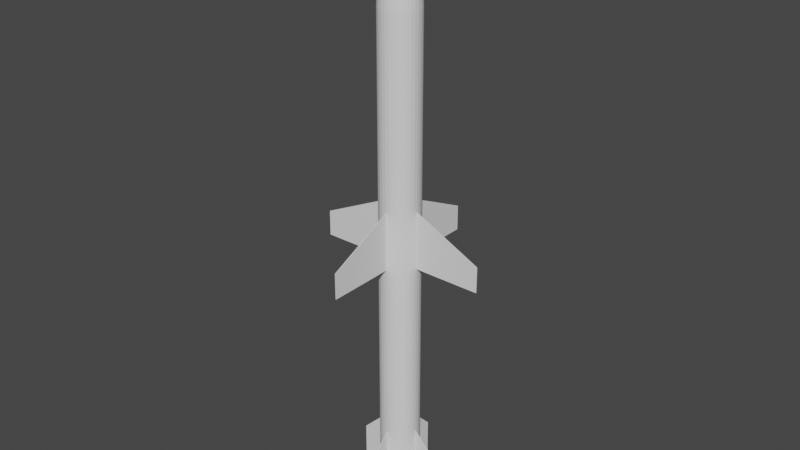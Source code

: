 # Source: AGM-45.blend  (saved by Blender 2.80.75; exported with 4.5.12 LTS)
import bpy
from mathutils import Matrix  # noqa: F401  (used for matrix-valued properties, if any)

bpy.ops.wm.read_factory_settings(use_empty=True)
scene = bpy.context.scene
scene.name = 'Scene'

# ---- collections
col_collection = bpy.data.collections.new('Collection'); scene.collection.children.link(col_collection)

# ---- world
world_world = bpy.data.worlds.new('World'); scene.world = world_world
world_world.use_nodes = True; world_world.node_tree.nodes.clear()
_N = world_world.node_tree.nodes; _L = world_world.node_tree.links
n0 = _N.new('ShaderNodeOutputWorld'); n0.name = 'World Output'; n0.location = (300, 300)
n1 = _N.new('ShaderNodeBackground'); n1.name = 'Background'; n1.location = (10, 300)
n1.inputs[0].default_value = (0.05088, 0.05088, 0.05088, 1.0)
_L.new(n1.outputs[0], n0.inputs[0])
n0.is_active_output = True
world_world.color = (0.05088, 0.05088, 0.05088)
world_world.use_sun_shadow = False
world_world.sun_shadow_jitter_overblur = 0.0

# ---- meshes
me_cylinder = bpy.data.meshes.new('Cylinder')
me_cylinder.from_pydata([(-2.174e-15, 1.0, -10.79), (-2.495e-08, 0.9347, 13.76), (0.1951, 0.9808, -10.79), (0.1823, 0.9167, 13.76), (0.3827, 0.9239, -10.79), (0.3577, 0.8635, 13.76), (0.5556, 0.8315, -10.79), (0.5193, 0.7771, 13.76), (0.7071, 0.7071, -10.79), (0.6609, 0.6609, 13.76), (0.8315, 0.5556, -10.79), (0.7771, 0.5193, 13.76), (0.9239, 0.3827, -10.79), (0.8635, 0.3577, 13.76), (0.9808, 0.1951, -10.79), (0.9167, 0.1823, 13.76), (1.0, -6.638e-07, -10.79), (0.9347, 1.029e-06, 13.76), (0.9808, -0.1951, -10.79), (0.9167, -0.1823, 13.76), (0.9239, -0.3827, -10.79), (0.8635, -0.3577, 13.76), (0.8315, -0.5556, -10.79), (0.7771, -0.5193, 13.76), (0.7071, -0.7071, -10.79), (0.6609, -0.6609, 13.76), (0.5556, -0.8315, -10.79), (0.5193, -0.7771, 13.76), (0.3827, -0.9239, -10.79), (0.3577, -0.8635, 13.76), (0.1951, -0.9808, -10.79), (0.1823, -0.9167, 13.76), (-3.258e-07, -1.0, -10.79), (-3.058e-07, -0.9347, 13.76), (-0.1951, -0.9808, -10.79), (-0.1823, -0.9167, 13.76), (-0.3827, -0.9239, -10.79), (-0.3577, -0.8635, 13.76), (-0.5556, -0.8315, -10.79), (-0.5193, -0.7771, 13.76), (-0.7071, -0.7071, -10.79), (-0.6609, -0.6609, 13.76), (-0.8315, -0.5556, -10.79), (-0.7771, -0.5193, 13.76), (-0.9239, -0.3827, -10.79), (-0.8635, -0.3577, 13.76), (-0.9808, -0.1951, -10.79), (-0.9167, -0.1823, 13.76), (-1.0, 2.263e-07, -10.79), (-0.9347, 1.869e-06, 13.76), (-0.9808, 0.1951, -10.79), (-0.9167, 0.1823, 13.76), (-0.9239, 0.3827, -10.79), (-0.8635, 0.3577, 13.76), (-0.8315, 0.5556, -10.79), (-0.7771, 0.5193, 13.76), (-0.7071, 0.7071, -10.79), (-0.6609, 0.6609, 13.76), (-0.5556, 0.8315, -10.79), (-0.5193, 0.7771, 13.76), (-0.3827, 0.9239, -10.79), (-0.3577, 0.8635, 13.76), (-0.1951, 0.9808, -10.79), (-0.1823, 0.9167, 13.76), (8.239e-09, 0.9297, -12.02), (0.1814, 0.9118, -12.02), (0.3558, 0.8589, -12.02), (0.5165, 0.773, -12.02), (0.6574, 0.6574, -12.02), (0.773, 0.5165, -12.02), (0.8589, 0.3558, -12.02), (0.9118, 0.1814, -12.02), (0.9297, -6.453e-07, -12.02), (0.9118, -0.1814, -12.02), (0.8589, -0.3558, -12.02), (0.773, -0.5165, -12.02), (0.6574, -0.6574, -12.02), (0.5165, -0.773, -12.02), (0.3558, -0.8589, -12.02), (0.1814, -0.9118, -12.02), (-2.947e-07, -0.9297, -12.02), (-0.1814, -0.9118, -12.02), (-0.3558, -0.8589, -12.02), (-0.5165, -0.773, -12.02), (-0.6574, -0.6574, -12.02), (-0.773, -0.5165, -12.02), (-0.8589, -0.3558, -12.02), (-0.9118, -0.1814, -12.02), (-0.9297, 1.822e-07, -12.02), (-0.9118, 0.1814, -12.02), (-0.8589, 0.3558, -12.02), (-0.773, 0.5165, -12.02), (-0.6574, 0.6574, -12.02), (-0.5165, 0.773, -12.02), (-0.3558, 0.8589, -12.02), (-0.1814, 0.9118, -12.02), (7.32e-07, 0.7834, -12.96), (0.1528, 0.7684, -12.96), (0.2998, 0.7238, -12.96), (0.4353, 0.6514, -12.96), (0.554, 0.554, -12.96), (0.6514, 0.4353, -12.96), (0.7238, 0.2998, -12.96), (0.7684, 0.1528, -12.96), (0.7834, -6.128e-07, -12.96), (0.7684, -0.1528, -12.96), (0.7238, -0.2998, -12.96), (0.6514, -0.4353, -12.96), (0.554, -0.554, -12.96), (0.4353, -0.6514, -12.96), (0.2998, -0.7238, -12.96), (0.1528, -0.7684, -12.96), (4.767e-07, -0.7834, -12.96), (-0.1528, -0.7684, -12.96), (-0.2998, -0.7238, -12.96), (-0.4353, -0.6514, -12.96), (-0.554, -0.554, -12.96), (-0.6514, -0.4353, -12.96), (-0.7238, -0.2998, -12.96), (-0.7684, -0.1528, -12.96), (-0.7834, 8.45e-08, -12.96), (-0.7684, 0.1528, -12.96), (-0.7238, 0.2998, -12.96), (-0.6514, 0.4353, -12.96), (-0.554, 0.554, -12.96), (-0.4353, 0.6514, -12.96), (-0.2998, 0.7238, -12.96), (-0.1528, 0.7684, -12.96), (-6.558e-07, 0.5925, -13.7), (0.1156, 0.5811, -13.7), (0.2267, 0.5474, -13.7), (0.3292, 0.4927, -13.7), (0.419, 0.419, -13.7), (0.4927, 0.3292, -13.7), (0.5474, 0.2267, -13.7), (0.5811, 0.1156, -13.7), (0.5925, -5.666e-07, -13.7), (0.5811, -0.1156, -13.7), (0.5474, -0.2267, -13.7), (0.4927, -0.3292, -13.7), (0.419, -0.419, -13.7), (0.3292, -0.4927, -13.7), (0.2267, -0.5474, -13.7), (0.1156, -0.5811, -13.7), (-8.488e-07, -0.5925, -13.7), (-0.1156, -0.5811, -13.7), (-0.2267, -0.5474, -13.7), (-0.3292, -0.4927, -13.7), (-0.419, -0.419, -13.7), (-0.4927, -0.3292, -13.7), (-0.5474, -0.2267, -13.7), (-0.5811, -0.1156, -13.7), (-0.5925, -3.918e-08, -13.7), (-0.5811, 0.1156, -13.7), (-0.5474, 0.2267, -13.7), (-0.4927, 0.3292, -13.7), (-0.419, 0.419, -13.7), (-0.3292, 0.4927, -13.7), (-0.2267, 0.5474, -13.7), (-0.1156, 0.5811, -13.7), (6.427e-08, 0.3876, -14.22), (0.07562, 0.3802, -14.22), (0.1483, 0.3581, -14.22), (0.2154, 0.3223, -14.22), (0.2741, 0.2741, -14.22), (0.3223, 0.2154, -14.22), (0.3581, 0.1483, -14.22), (0.3802, 0.07562, -14.22), (0.3876, -5.268e-07, -14.22), (0.3802, -0.07563, -14.22), (0.3581, -0.1483, -14.22), (0.3223, -0.2154, -14.22), (0.2741, -0.2741, -14.22), (0.2154, -0.3223, -14.22), (0.1483, -0.3581, -14.22), (0.07562, -0.3802, -14.22), (-6.204e-08, -0.3876, -14.22), (-0.07562, -0.3802, -14.22), (-0.1483, -0.3581, -14.22), (-0.2154, -0.3223, -14.22), (-0.2741, -0.2741, -14.22), (-0.3223, -0.2154, -14.22), (-0.3581, -0.1483, -14.22), (-0.3802, -0.07563, -14.22), (-0.3876, -1.818e-07, -14.22), (-0.3802, 0.07562, -14.22), (-0.3581, 0.1483, -14.22), (-0.3223, 0.2154, -14.22), (-0.2741, 0.2741, -14.22), (-0.2154, 0.3223, -14.22), (-0.1483, 0.3581, -14.22), (-0.07562, 0.3802, -14.22), (1.08e-07, -4.297e-07, -14.91), (0.1951, 0.9808, 13.76), (2.833e-15, 1.0, 13.76), (0.3827, 0.9239, 13.76), (0.5556, 0.8315, 13.76), (0.7071, 0.7071, 13.76), (0.8315, 0.5556, 13.76), (0.9239, 0.3827, 13.76), (0.9808, 0.1951, 13.76), (1.0, 1.039e-06, 13.76), (0.9808, -0.1951, 13.76), (0.9239, -0.3827, 13.76), (0.8315, -0.5556, 13.76), (0.7071, -0.7071, 13.76), (0.5556, -0.8315, 13.76), (0.3827, -0.9239, 13.76), (0.1951, -0.9808, 13.76), (-3.258e-07, -1.0, 13.76), (-0.1951, -0.9808, 13.76), (-0.3827, -0.9239, 13.76), (-0.5556, -0.8315, 13.76), (-0.7071, -0.7071, 13.76), (-0.8315, -0.5556, 13.76), (-0.9239, -0.3827, 13.76), (-0.9808, -0.1951, 13.76), (-1.0, 1.929e-06, 13.76), (-0.9808, 0.1951, 13.76), (-0.9239, 0.3827, 13.76), (-0.8315, 0.5556, 13.76), (-0.7071, 0.7071, 13.76), (-0.5556, 0.8315, 13.76), (-0.3827, 0.9239, 13.76), (-0.1951, 0.9808, 13.76), (0.02752, 0.1383, 11.81), (-4.365e-07, 0.1411, 11.81), (0.05398, 0.1303, 11.81), (0.07836, 0.1173, 11.81), (0.09974, 0.09974, 11.81), (0.1173, 0.07836, 11.81), (0.1303, 0.05398, 11.81), (0.1383, 0.02752, 11.81), (0.1411, 9.291e-07, 11.81), (0.1383, -0.02752, 11.81), (0.1303, -0.05398, 11.81), (0.1173, -0.07836, 11.81), (0.09974, -0.09974, 11.81), (0.07836, -0.1173, 11.81), (0.05398, -0.1303, 11.81), (0.02752, -0.1383, 11.81), (-1.35e-07, -0.141, 11.81), (-0.02752, -0.1383, 11.81), (-0.05398, -0.1303, 11.81), (-0.07836, -0.1173, 11.81), (-0.09974, -0.09974, 11.81), (-0.1173, -0.07836, 11.81), (-0.1303, -0.05398, 11.81), (-0.1383, -0.02752, 11.81), (-0.1411, 1.119e-06, 11.81), (-0.1383, 0.02752, 11.81), (-0.1303, 0.05398, 11.81), (-0.1173, 0.07836, 11.81), (-0.09974, 0.09974, 11.81), (-0.07836, 0.1173, 11.81), (-0.05398, 0.1303, 11.81), (-0.02752, 0.1383, 11.81), (0.1823, 0.9167, 11.81), (-1.127e-07, 0.9347, 11.81), (0.3577, 0.8635, 11.81), (0.5193, 0.7771, 11.81), (0.6609, 0.6609, 11.81), (0.7771, 0.5193, 11.81), (0.8635, 0.3577, 11.81), (0.9167, 0.1823, 11.81), (0.9347, 1.057e-06, 11.81), (0.9167, -0.1823, 11.81), (0.8635, -0.3577, 11.81), (0.7771, -0.5193, 11.81), (0.6609, -0.6609, 11.81), (0.5193, -0.7771, 11.81), (0.3577, -0.8635, 11.81), (0.1823, -0.9167, 11.81), (-3.935e-07, -0.9347, 11.81), (-0.1823, -0.9167, 11.81), (-0.3577, -0.8635, 11.81), (-0.5193, -0.7771, 11.81), (-0.6609, -0.6609, 11.81), (-0.7771, -0.5193, 11.81), (-0.8635, -0.3577, 11.81), (-0.9167, -0.1823, 11.81), (-0.9347, 1.898e-06, 11.81), (-0.9167, 0.1823, 11.81), (-0.8635, 0.3577, 11.81), (-0.7771, 0.5193, 11.81), (-0.6609, 0.6609, 11.81), (-0.5193, 0.7771, 11.81), (-0.3577, 0.8635, 11.81), (-0.1823, 0.9167, 11.81), (0.1684, 0.8464, 13.75), (2.664e-07, 0.863, 13.75), (0.3303, 0.7973, 13.75), (0.4795, 0.7176, 13.75), (0.6103, 0.6102, 13.75), (0.7176, 0.4795, 13.75), (0.7973, 0.3303, 13.75), (0.8464, 0.1684, 13.75), (0.863, 5.079e-07, 13.75), (0.8464, -0.1684, 13.75), (0.7973, -0.3303, 13.75), (0.7176, -0.4795, 13.75), (0.6103, -0.6102, 13.75), (0.4795, -0.7176, 13.75), (0.3303, -0.7973, 13.75), (0.1684, -0.8464, 13.75), (2.3e-06, -0.863, 13.75), (-0.1684, -0.8464, 13.75), (-0.3303, -0.7973, 13.75), (-0.4795, -0.7176, 13.75), (-0.6102, -0.6102, 13.75), (-0.7176, -0.4795, 13.75), (-0.7973, -0.3303, 13.75), (-0.8464, -0.1684, 13.75), (-0.863, 1.665e-06, 13.75), (-0.8464, 0.1684, 13.75), (-0.7973, 0.3303, 13.75), (-0.7176, 0.4795, 13.75), (-0.6102, 0.6102, 13.75), (-0.4795, 0.7176, 13.75), (-0.3303, 0.7973, 13.75), (-0.1684, 0.8464, 13.75), (0.1789, 0.8992, 13.75), (2.658e-07, 0.9168, 13.75), (0.3509, 0.847, 13.75), (0.5094, 0.7623, 13.75), (0.6483, 0.6483, 13.75), (0.7623, 0.5094, 13.75), (0.847, 0.3509, 13.75), (0.8992, 0.1789, 13.75), (0.9168, 5.482e-07, 13.75), (0.8992, -0.1789, 13.75), (0.847, -0.3509, 13.75), (0.7623, -0.5094, 13.75), (0.6483, -0.6483, 13.75), (0.5094, -0.7623, 13.75), (0.3509, -0.847, 13.75), (0.1789, -0.8992, 13.75), (2.225e-06, -0.9168, 13.75), (-0.1789, -0.8992, 13.75), (-0.3509, -0.847, 13.75), (-0.5094, -0.7623, 13.75), (-0.6483, -0.6483, 13.75), (-0.7623, -0.5094, 13.75), (-0.847, -0.3509, 13.75), (-0.8992, -0.1789, 13.75), (-0.9168, 1.784e-06, 13.75), (-0.8992, 0.1789, 13.75), (-0.847, 0.3509, 13.75), (-0.7623, 0.5094, 13.75), (-0.6483, 0.6483, 13.75), (-0.5094, 0.7623, 13.75), (-0.3509, 0.847, 13.75), (-0.1789, 0.8992, 13.75), (0.02919, 0.1467, 11.94), (1.947e-06, 0.1496, 11.94), (0.05725, 0.1382, 11.94), (0.08311, 0.1244, 11.94), (0.1058, 0.1058, 11.94), (0.1244, 0.08311, 11.94), (0.1382, 0.05725, 11.94), (0.1467, 0.02918, 11.94), (0.1496, 7.846e-07, 11.94), (0.1467, -0.02918, 11.94), (0.1382, -0.05724, 11.94), (0.1244, -0.08311, 11.94), (0.1058, -0.1058, 11.94), (0.08311, -0.1244, 11.94), (0.05725, -0.1382, 11.94), (0.02919, -0.1467, 11.94), (2.3e-06, -0.1496, 11.94), (-0.02918, -0.1467, 11.94), (-0.05724, -0.1382, 11.94), (-0.08311, -0.1244, 11.94), (-0.1058, -0.1058, 11.94), (-0.1244, -0.08311, 11.94), (-0.1382, -0.05724, 11.94), (-0.1467, -0.02918, 11.94), (-0.1496, 9.853e-07, 11.94), (-0.1467, 0.02918, 11.94), (-0.1382, 0.05725, 11.94), (-0.1244, 0.08311, 11.94), (-0.1058, 0.1058, 11.94), (-0.08311, 0.1244, 11.94), (-0.05724, 0.1382, 11.94), (-0.02918, 0.1467, 11.94)], [], [(0, 194, 193, 2), (2, 193, 195, 4), (4, 195, 196, 6), (6, 196, 197, 8), (8, 197, 198, 10), (10, 198, 199, 12), (12, 199, 200, 14), (14, 200, 201, 16), (16, 201, 202, 18), (18, 202, 203, 20), (20, 203, 204, 22), (22, 204, 205, 24), (24, 205, 206, 26), (26, 206, 207, 28), (28, 207, 208, 30), (30, 208, 209, 32), (32, 209, 210, 34), (34, 210, 211, 36), (36, 211, 212, 38), (38, 212, 213, 40), (40, 213, 214, 42), (42, 214, 215, 44), (44, 215, 216, 46), (46, 216, 217, 48), (48, 217, 218, 50), (50, 218, 219, 52), (52, 219, 220, 54), (54, 220, 221, 56), (56, 221, 222, 58), (58, 222, 223, 60), (57, 55, 284, 285), (60, 223, 224, 62), (62, 224, 194, 0), (12, 14, 71, 70), (80, 81, 113, 112), (30, 32, 80, 79), (48, 50, 89, 88), (4, 6, 67, 66), (22, 24, 76, 75), (40, 42, 85, 84), (58, 60, 94, 93), (14, 16, 72, 71), (32, 34, 81, 80), (50, 52, 90, 89), (6, 8, 68, 67), (24, 26, 77, 76), (42, 44, 86, 85), (60, 62, 95, 94), (16, 18, 73, 72), (34, 36, 82, 81), (52, 54, 91, 90), (8, 10, 69, 68), (26, 28, 78, 77), (44, 46, 87, 86), (0, 2, 65, 64), (62, 0, 64, 95), (18, 20, 74, 73), (36, 38, 83, 82), (54, 56, 92, 91), (10, 12, 70, 69), (28, 30, 79, 78), (46, 48, 88, 87), (2, 4, 66, 65), (20, 22, 75, 74), (38, 40, 84, 83), (56, 58, 93, 92), (115, 116, 148, 147), (67, 68, 100, 99), (94, 95, 127, 126), (81, 82, 114, 113), (68, 69, 101, 100), (95, 64, 96, 127), (82, 83, 115, 114), (69, 70, 102, 101), (83, 84, 116, 115), (70, 71, 103, 102), (84, 85, 117, 116), (71, 72, 104, 103), (85, 86, 118, 117), (72, 73, 105, 104), (86, 87, 119, 118), (73, 74, 106, 105), (87, 88, 120, 119), (74, 75, 107, 106), (88, 89, 121, 120), (75, 76, 108, 107), (89, 90, 122, 121), (76, 77, 109, 108), (90, 91, 123, 122), (77, 78, 110, 109), (64, 65, 97, 96), (91, 92, 124, 123), (78, 79, 111, 110), (65, 66, 98, 97), (92, 93, 125, 124), (79, 80, 112, 111), (66, 67, 99, 98), (93, 94, 126, 125), (150, 151, 183, 182), (102, 103, 135, 134), (116, 117, 149, 148), (103, 104, 136, 135), (117, 118, 150, 149), (104, 105, 137, 136), (118, 119, 151, 150), (105, 106, 138, 137), (119, 120, 152, 151), (106, 107, 139, 138), (120, 121, 153, 152), (107, 108, 140, 139), (121, 122, 154, 153), (108, 109, 141, 140), (122, 123, 155, 154), (109, 110, 142, 141), (96, 97, 129, 128), (123, 124, 156, 155), (110, 111, 143, 142), (97, 98, 130, 129), (124, 125, 157, 156), (111, 112, 144, 143), (98, 99, 131, 130), (125, 126, 158, 157), (112, 113, 145, 144), (99, 100, 132, 131), (126, 127, 159, 158), (113, 114, 146, 145), (100, 101, 133, 132), (127, 96, 128, 159), (114, 115, 147, 146), (101, 102, 134, 133), (185, 186, 192), (137, 138, 170, 169), (151, 152, 184, 183), (138, 139, 171, 170), (152, 153, 185, 184), (139, 140, 172, 171), (153, 154, 186, 185), (140, 141, 173, 172), (154, 155, 187, 186), (141, 142, 174, 173), (128, 129, 161, 160), (155, 156, 188, 187), (142, 143, 175, 174), (129, 130, 162, 161), (156, 157, 189, 188), (143, 144, 176, 175), (130, 131, 163, 162), (157, 158, 190, 189), (144, 145, 177, 176), (131, 132, 164, 163), (158, 159, 191, 190), (145, 146, 178, 177), (132, 133, 165, 164), (159, 128, 160, 191), (146, 147, 179, 178), (133, 134, 166, 165), (147, 148, 180, 179), (134, 135, 167, 166), (148, 149, 181, 180), (135, 136, 168, 167), (149, 150, 182, 181), (136, 137, 169, 168), (172, 173, 192), (186, 187, 192), (173, 174, 192), (160, 161, 192), (187, 188, 192), (174, 175, 192), (161, 162, 192), (188, 189, 192), (175, 176, 192), (162, 163, 192), (189, 190, 192), (176, 177, 192), (163, 164, 192), (190, 191, 192), (177, 178, 192), (164, 165, 192), (191, 160, 192), (178, 179, 192), (165, 166, 192), (179, 180, 192), (166, 167, 192), (180, 181, 192), (167, 168, 192), (181, 182, 192), (168, 169, 192), (182, 183, 192), (169, 170, 192), (183, 184, 192), (170, 171, 192), (184, 185, 192), (171, 172, 192), (1, 3, 193, 194), (3, 5, 195, 193), (5, 7, 196, 195), (7, 9, 197, 196), (9, 11, 198, 197), (11, 13, 199, 198), (13, 15, 200, 199), (15, 17, 201, 200), (17, 19, 202, 201), (19, 21, 203, 202), (21, 23, 204, 203), (23, 25, 205, 204), (25, 27, 206, 205), (27, 29, 207, 206), (29, 31, 208, 207), (31, 33, 209, 208), (33, 35, 210, 209), (35, 37, 211, 210), (37, 39, 212, 211), (39, 41, 213, 212), (41, 43, 214, 213), (43, 45, 215, 214), (45, 47, 216, 215), (47, 49, 217, 216), (49, 51, 218, 217), (51, 53, 219, 218), (53, 55, 220, 219), (55, 57, 221, 220), (57, 59, 222, 221), (59, 61, 223, 222), (61, 63, 224, 223), (63, 1, 194, 224), (246, 245, 341, 342), (31, 29, 271, 272), (5, 3, 257, 259), (59, 57, 285, 286), (33, 31, 272, 273), (7, 5, 259, 260), (61, 59, 286, 287), (35, 33, 273, 274), (9, 7, 260, 261), (63, 61, 287, 288), (37, 35, 274, 275), (11, 9, 261, 262), (1, 63, 288, 258), (39, 37, 275, 276), (13, 11, 262, 263), (41, 39, 276, 277), (15, 13, 263, 264), (43, 41, 277, 278), (17, 15, 264, 265), (45, 43, 278, 279), (19, 17, 265, 266), (47, 45, 279, 280), (21, 19, 266, 267), (49, 47, 280, 281), (23, 21, 267, 268), (51, 49, 281, 282), (25, 23, 268, 269), (53, 51, 282, 283), (27, 25, 269, 270), (55, 53, 283, 284), (29, 27, 270, 271), (3, 1, 258, 257), (226, 225, 257, 258), (225, 227, 259, 257), (227, 228, 260, 259), (228, 229, 261, 260), (229, 230, 262, 261), (230, 231, 263, 262), (231, 232, 264, 263), (232, 233, 265, 264), (233, 234, 266, 265), (234, 235, 267, 266), (235, 236, 268, 267), (236, 237, 269, 268), (237, 238, 270, 269), (238, 239, 271, 270), (239, 240, 272, 271), (240, 241, 273, 272), (241, 242, 274, 273), (242, 243, 275, 274), (243, 244, 276, 275), (244, 245, 277, 276), (245, 246, 278, 277), (246, 247, 279, 278), (247, 248, 280, 279), (248, 249, 281, 280), (249, 250, 282, 281), (250, 251, 283, 282), (251, 252, 284, 283), (252, 253, 285, 284), (253, 254, 286, 285), (254, 255, 287, 286), (255, 256, 288, 287), (256, 226, 258, 288), (316, 315, 379, 380), (233, 232, 328, 329), (247, 246, 342, 343), (234, 233, 329, 330), (248, 247, 343, 344), (235, 234, 330, 331), (249, 248, 344, 345), (236, 235, 331, 332), (250, 249, 345, 346), (237, 236, 332, 333), (251, 250, 346, 347), (238, 237, 333, 334), (252, 251, 347, 348), (239, 238, 334, 335), (225, 226, 322, 321), (253, 252, 348, 349), (240, 239, 335, 336), (227, 225, 321, 323), (254, 253, 349, 350), (241, 240, 336, 337), (228, 227, 323, 324), (255, 254, 350, 351), (242, 241, 337, 338), (229, 228, 324, 325), (256, 255, 351, 352), (243, 242, 338, 339), (230, 229, 325, 326), (226, 256, 352, 322), (244, 243, 339, 340), (231, 230, 326, 327), (245, 244, 340, 341), (232, 231, 327, 328), (290, 289, 321, 322), (289, 291, 323, 321), (291, 292, 324, 323), (292, 293, 325, 324), (293, 294, 326, 325), (294, 295, 327, 326), (295, 296, 328, 327), (296, 297, 329, 328), (297, 298, 330, 329), (298, 299, 331, 330), (299, 300, 332, 331), (300, 301, 333, 332), (301, 302, 334, 333), (302, 303, 335, 334), (303, 304, 336, 335), (304, 305, 337, 336), (305, 306, 338, 337), (306, 307, 339, 338), (307, 308, 340, 339), (308, 309, 341, 340), (309, 310, 342, 341), (310, 311, 343, 342), (311, 312, 344, 343), (312, 313, 345, 344), (313, 314, 346, 345), (314, 315, 347, 346), (315, 316, 348, 347), (316, 317, 349, 348), (317, 318, 350, 349), (318, 319, 351, 350), (319, 320, 352, 351), (320, 290, 322, 352), (353, 354, 384, 383, 382, 381, 380, 379, 378, 377, 376, 375, 374, 373, 372, 371, 370, 369, 368, 367, 366, 365, 364, 363, 362, 361, 360, 359, 358, 357, 356, 355), (303, 302, 366, 367), (289, 290, 354, 353), (317, 316, 380, 381), (304, 303, 367, 368), (291, 289, 353, 355), (318, 317, 381, 382), (305, 304, 368, 369), (292, 291, 355, 356), (319, 318, 382, 383), (306, 305, 369, 370), (293, 292, 356, 357), (320, 319, 383, 384), (307, 306, 370, 371), (294, 293, 357, 358), (290, 320, 384, 354), (308, 307, 371, 372), (295, 294, 358, 359), (309, 308, 372, 373), (296, 295, 359, 360), (310, 309, 373, 374), (297, 296, 360, 361), (311, 310, 374, 375), (298, 297, 361, 362), (312, 311, 375, 376), (299, 298, 362, 363), (313, 312, 376, 377), (300, 299, 363, 364), (314, 313, 377, 378), (301, 300, 364, 365), (315, 314, 378, 379), (302, 301, 365, 366)])
_uv = me_cylinder.uv_layers.new(name='UVMap')
_uv.uv.foreach_set('vector', [1.0, 0.5, 1.0, 1.0, 0.9688, 1.0, 0.9688, 0.5, 0.9688, 0.5, 0.9688, 1.0, 0.9375, 1.0, 0.9375, 0.5, 0.9375, 0.5, 0.9375, 1.0, 0.9062, 1.0, 0.9062, 0.5, 0.9062, 0.5, 0.9062, 1.0, 0.875, 1.0, 0.875, 0.5, 0.875, 0.5, 0.875, 1.0, 0.8438, 1.0, 0.8438, 0.5, 0.8438, 0.5, 0.8438, 1.0, 0.8125, 1.0, 0.8125, 0.5, 0.8125, 0.5, 0.8125, 1.0, 0.7812, 1.0, 0.7812, 0.5, 0.7812, 0.5, 0.7812, 1.0, 0.75, 1.0, 0.75, 0.5, 0.75, 0.5, 0.75, 1.0, 0.7188, 1.0, 0.7188, 0.5, 0.7188, 0.5, 0.7188, 1.0, 0.6875, 1.0, 0.6875, 0.5, 0.6875, 0.5, 0.6875, 1.0, 0.6562, 1.0, 0.6562, 0.5, 0.6562, 0.5, 0.6562, 1.0, 0.625, 1.0, 0.625, 0.5, 0.625, 0.5, 0.625, 1.0, 0.5938, 1.0, 0.5938, 0.5, 0.5938, 0.5, 0.5938, 1.0, 0.5625, 1.0, 0.5625, 0.5, 0.5625, 0.5, 0.5625, 1.0, 0.5312, 1.0, 0.5312, 0.5, 0.5312, 0.5, 0.5312, 1.0, 0.5, 1.0, 0.5, 0.5, 0.5, 0.5, 0.5, 1.0, 0.4688, 1.0, 0.4688, 0.5, 0.4688, 0.5, 0.4688, 1.0, 0.4375, 1.0, 0.4375, 0.5, 0.4375, 0.5, 0.4375, 1.0, 0.4062, 1.0, 0.4062, 0.5, 0.4062, 0.5, 0.4062, 1.0, 0.375, 1.0, 0.375, 0.5, 0.375, 0.5, 0.375, 1.0, 0.3438, 1.0, 0.3438, 0.5, 0.3438, 0.5, 0.3438, 1.0, 0.3125, 1.0, 0.3125, 0.5, 0.3125, 0.5, 0.3125, 1.0, 0.2812, 1.0, 0.2812, 0.5, 0.2812, 0.5, 0.2812, 1.0, 0.25, 1.0, 0.25, 0.5, 0.25, 0.5, 0.25, 1.0, 0.2188, 1.0, 0.2188, 0.5, 0.2188, 0.5, 0.2188, 1.0, 0.1875, 1.0, 0.1875, 0.5, 0.1875, 0.5, 0.1875, 1.0, 0.1562, 1.0, 0.1562, 0.5, 0.1562, 0.5, 0.1562, 1.0, 0.125, 1.0, 0.125, 0.5, 0.125, 0.5, 0.125, 1.0, 0.09375, 1.0, 0.09375, 0.5, 0.09375, 0.5, 0.09375, 1.0, 0.0625, 1.0, 0.0625, 0.5, 0.09138, 0.4086, 0.06349, 0.3746, 0.06349, 0.3746, 0.09138, 0.4086, 0.0625, 0.5, 0.0625, 1.0, 0.03125, 1.0, 0.03125, 0.5, 0.03125, 0.5, 0.03125, 1.0, 0.0, 1.0, 0.0, 0.5, 0.8125, 0.5, 0.7812, 0.5, 0.7812, 0.5, 0.8125, 0.5, 0.5, 0.5, 0.4688, 0.5, 0.4688, 0.5, 0.5, 0.5, 0.5312, 0.5, 0.5, 0.5, 0.5, 0.5, 0.5312, 0.5, 0.25, 0.5, 0.2188, 0.5, 0.2188, 0.5, 0.25, 0.5, 0.9375, 0.5, 0.9062, 0.5, 0.9062, 0.5, 0.9375, 0.5, 0.6562, 0.5, 0.625, 0.5, 0.625, 0.5, 0.6562, 0.5, 0.375, 0.5, 0.3438, 0.5, 0.3438, 0.5, 0.375, 0.5, 0.09375, 0.5, 0.0625, 0.5, 0.0625, 0.5, 0.09375, 0.5, 0.7812, 0.5, 0.75, 0.5, 0.75, 0.5, 0.7812, 0.5, 0.5, 0.5, 0.4688, 0.5, 0.4688, 0.5, 0.5, 0.5, 0.2188, 0.5, 0.1875, 0.5, 0.1875, 0.5, 0.2188, 0.5, 0.9062, 0.5, 0.875, 0.5, 0.875, 0.5, 0.9062, 0.5, 0.625, 0.5, 0.5938, 0.5, 0.5938, 0.5, 0.625, 0.5, 0.3438, 0.5, 0.3125, 0.5, 0.3125, 0.5, 0.3438, 0.5, 0.0625, 0.5, 0.03125, 0.5, 0.03125, 0.5, 0.0625, 0.5, 0.75, 0.5, 0.7188, 0.5, 0.7188, 0.5, 0.75, 0.5, 0.4688, 0.5, 0.4375, 0.5, 0.4375, 0.5, 0.4688, 0.5, 0.1875, 0.5, 0.1562, 0.5, 0.1562, 0.5, 0.1875, 0.5, 0.875, 0.5, 0.8438, 0.5, 0.8438, 0.5, 0.875, 0.5, 0.5938, 0.5, 0.5625, 0.5, 0.5625, 0.5, 0.5938, 0.5, 0.3125, 0.5, 0.2812, 0.5, 0.2812, 0.5, 0.3125, 0.5, 1.0, 0.5, 0.9688, 0.5, 0.9688, 0.5, 1.0, 0.5, 0.03125, 0.5, 0.0, 0.5, 0.0, 0.5, 0.03125, 0.5, 0.7188, 0.5, 0.6875, 0.5, 0.6875, 0.5, 0.7188, 0.5, 0.4375, 0.5, 0.4062, 0.5, 0.4062, 0.5, 0.4375, 0.5, 0.1562, 0.5, 0.125, 0.5, 0.125, 0.5, 0.1562, 0.5, 0.8438, 0.5, 0.8125, 0.5, 0.8125, 0.5, 0.8438, 0.5, 0.5625, 0.5, 0.5312, 0.5, 0.5312, 0.5, 0.5625, 0.5, 0.2812, 0.5, 0.25, 0.5, 0.25, 0.5, 0.2812, 0.5, 0.9688, 0.5, 0.9375, 0.5, 0.9375, 0.5, 0.9688, 0.5, 0.6875, 0.5, 0.6562, 0.5, 0.6562, 0.5, 0.6875, 0.5, 0.4062, 0.5, 0.375, 0.5, 0.375, 0.5, 0.4062, 0.5, 0.125, 0.5, 0.09375, 0.5, 0.09375, 0.5, 0.125, 0.5, 0.4062, 0.5, 0.375, 0.5, 0.375, 0.5, 0.4062, 0.5, 0.9062, 0.5, 0.875, 0.5, 0.875, 0.5, 0.9062, 0.5, 0.0625, 0.5, 0.03125, 0.5, 0.03125, 0.5, 0.0625, 0.5, 0.4688, 0.5, 0.4375, 0.5, 0.4375, 0.5, 0.4688, 0.5, 0.875, 0.5, 0.8438, 0.5, 0.8438, 0.5, 0.875, 0.5, 0.03125, 0.5, 0.0, 0.5, 0.0, 0.5, 0.03125, 0.5, 0.4375, 0.5, 0.4062, 0.5, 0.4062, 0.5, 0.4375, 0.5, 0.8438, 0.5, 0.8125, 0.5, 0.8125, 0.5, 0.8438, 0.5, 0.4062, 0.5, 0.375, 0.5, 0.375, 0.5, 0.4062, 0.5, 0.8125, 0.5, 0.7812, 0.5, 0.7812, 0.5, 0.8125, 0.5, 0.375, 0.5, 0.3438, 0.5, 0.3438, 0.5, 0.375, 0.5, 0.7812, 0.5, 0.75, 0.5, 0.75, 0.5, 0.7812, 0.5, 0.3438, 0.5, 0.3125, 0.5, 0.3125, 0.5, 0.3438, 0.5, 0.75, 0.5, 0.7188, 0.5, 0.7188, 0.5, 0.75, 0.5, 0.3125, 0.5, 0.2812, 0.5, 0.2812, 0.5, 0.3125, 0.5, 0.7188, 0.5, 0.6875, 0.5, 0.6875, 0.5, 0.7188, 0.5, 0.2812, 0.5, 0.25, 0.5, 0.25, 0.5, 0.2812, 0.5, 0.6875, 0.5, 0.6562, 0.5, 0.6562, 0.5, 0.6875, 0.5, 0.25, 0.5, 0.2188, 0.5, 0.2188, 0.5, 0.25, 0.5, 0.6562, 0.5, 0.625, 0.5, 0.625, 0.5, 0.6562, 0.5, 0.2188, 0.5, 0.1875, 0.5, 0.1875, 0.5, 0.2188, 0.5, 0.625, 0.5, 0.5938, 0.5, 0.5938, 0.5, 0.625, 0.5, 0.1875, 0.5, 0.1562, 0.5, 0.1562, 0.5, 0.1875, 0.5, 0.5938, 0.5, 0.5625, 0.5, 0.5625, 0.5, 0.5938, 0.5, 1.0, 0.5, 0.9688, 0.5, 0.9688, 0.5, 1.0, 0.5, 0.1562, 0.5, 0.125, 0.5, 0.125, 0.5, 0.1562, 0.5, 0.5625, 0.5, 0.5312, 0.5, 0.5312, 0.5, 0.5625, 0.5, 0.9688, 0.5, 0.9375, 0.5, 0.9375, 0.5, 0.9688, 0.5, 0.125, 0.5, 0.09375, 0.5, 0.09375, 0.5, 0.125, 0.5, 0.5312, 0.5, 0.5, 0.5, 0.5, 0.5, 0.5312, 0.5, 0.9375, 0.5, 0.9062, 0.5, 0.9062, 0.5, 0.9375, 0.5, 0.09375, 0.5, 0.0625, 0.5, 0.0625, 0.5, 0.09375, 0.5, 0.3125, 0.5, 0.2812, 0.5, 0.2812, 0.5, 0.3125, 0.5, 0.8125, 0.5, 0.7812, 0.5, 0.7812, 0.5, 0.8125, 0.5, 0.375, 0.5, 0.3438, 0.5, 0.3438, 0.5, 0.375, 0.5, 0.7812, 0.5, 0.75, 0.5, 0.75, 0.5, 0.7812, 0.5, 0.3438, 0.5, 0.3125, 0.5, 0.3125, 0.5, 0.3438, 0.5, 0.75, 0.5, 0.7188, 0.5, 0.7188, 0.5, 0.75, 0.5, 0.3125, 0.5, 0.2812, 0.5, 0.2812, 0.5, 0.3125, 0.5, 0.7188, 0.5, 0.6875, 0.5, 0.6875, 0.5, 0.7188, 0.5, 0.2812, 0.5, 0.25, 0.5, 0.25, 0.5, 0.2812, 0.5, 0.6875, 0.5, 0.6562, 0.5, 0.6562, 0.5, 0.6875, 0.5, 0.25, 0.5, 0.2188, 0.5, 0.2188, 0.5, 0.25, 0.5, 0.6562, 0.5, 0.625, 0.5, 0.625, 0.5, 0.6562, 0.5, 0.2188, 0.5, 0.1875, 0.5, 0.1875, 0.5, 0.2188, 0.5, 0.625, 0.5, 0.5938, 0.5, 0.5938, 0.5, 0.625, 0.5, 0.1875, 0.5, 0.1562, 0.5, 0.1562, 0.5, 0.1875, 0.5, 0.5938, 0.5, 0.5625, 0.5, 0.5625, 0.5, 0.5938, 0.5, 1.0, 0.5, 0.9688, 0.5, 0.9688, 0.5, 1.0, 0.5, 0.1562, 0.5, 0.125, 0.5, 0.125, 0.5, 0.1562, 0.5, 0.5625, 0.5, 0.5312, 0.5, 0.5312, 0.5, 0.5625, 0.5, 0.9688, 0.5, 0.9375, 0.5, 0.9375, 0.5, 0.9688, 0.5, 0.125, 0.5, 0.09375, 0.5, 0.09375, 0.5, 0.125, 0.5, 0.5312, 0.5, 0.5, 0.5, 0.5, 0.5, 0.5312, 0.5, 0.9375, 0.5, 0.9062, 0.5, 0.9062, 0.5, 0.9375, 0.5, 0.09375, 0.5, 0.0625, 0.5, 0.0625, 0.5, 0.09375, 0.5, 0.5, 0.5, 0.4688, 0.5, 0.4688, 0.5, 0.5, 0.5, 0.9062, 0.5, 0.875, 0.5, 0.875, 0.5, 0.9062, 0.5, 0.0625, 0.5, 0.03125, 0.5, 0.03125, 0.5, 0.0625, 0.5, 0.4688, 0.5, 0.4375, 0.5, 0.4375, 0.5, 0.4688, 0.5, 0.875, 0.5, 0.8438, 0.5, 0.8438, 0.5, 0.875, 0.5, 0.03125, 0.5, 0.0, 0.5, 0.0, 0.5, 0.03125, 0.5, 0.4375, 0.5, 0.4062, 0.5, 0.4062, 0.5, 0.4375, 0.5, 0.8438, 0.5, 0.8125, 0.5, 0.8125, 0.5, 0.8438, 0.5, 0.2188, 0.5, 0.1875, 0.5, 0.2188, 0.5, 0.7188, 0.5, 0.6875, 0.5, 0.6875, 0.5, 0.7188, 0.5, 0.2812, 0.5, 0.25, 0.5, 0.25, 0.5, 0.2812, 0.5, 0.6875, 0.5, 0.6562, 0.5, 0.6562, 0.5, 0.6875, 0.5, 0.25, 0.5, 0.2188, 0.5, 0.2188, 0.5, 0.25, 0.5, 0.6562, 0.5, 0.625, 0.5, 0.625, 0.5, 0.6562, 0.5, 0.2188, 0.5, 0.1875, 0.5, 0.1875, 0.5, 0.2188, 0.5, 0.625, 0.5, 0.5938, 0.5, 0.5938, 0.5, 0.625, 0.5, 0.1875, 0.5, 0.1562, 0.5, 0.1562, 0.5, 0.1875, 0.5, 0.5938, 0.5, 0.5625, 0.5, 0.5625, 0.5, 0.5938, 0.5, 1.0, 0.5, 0.9688, 0.5, 0.9688, 0.5, 1.0, 0.5, 0.1562, 0.5, 0.125, 0.5, 0.125, 0.5, 0.1562, 0.5, 0.5625, 0.5, 0.5312, 0.5, 0.5312, 0.5, 0.5625, 0.5, 0.9688, 0.5, 0.9375, 0.5, 0.9375, 0.5, 0.9688, 0.5, 0.125, 0.5, 0.09375, 0.5, 0.09375, 0.5, 0.125, 0.5, 0.5312, 0.5, 0.5, 0.5, 0.5, 0.5, 0.5312, 0.5, 0.9375, 0.5, 0.9062, 0.5, 0.9062, 0.5, 0.9375, 0.5, 0.09375, 0.5, 0.0625, 0.5, 0.0625, 0.5, 0.09375, 0.5, 0.5, 0.5, 0.4688, 0.5, 0.4688, 0.5, 0.5, 0.5, 0.9062, 0.5, 0.875, 0.5, 0.875, 0.5, 0.9062, 0.5, 0.0625, 0.5, 0.03125, 0.5, 0.03125, 0.5, 0.0625, 0.5, 0.4688, 0.5, 0.4375, 0.5, 0.4375, 0.5, 0.4688, 0.5, 0.875, 0.5, 0.8438, 0.5, 0.8438, 0.5, 0.875, 0.5, 0.03125, 0.5, 0.0, 0.5, 0.0, 0.5, 0.03125, 0.5, 0.4375, 0.5, 0.4062, 0.5, 0.4062, 0.5, 0.4375, 0.5, 0.8438, 0.5, 0.8125, 0.5, 0.8125, 0.5, 0.8438, 0.5, 0.4062, 0.5, 0.375, 0.5, 0.375, 0.5, 0.4062, 0.5, 0.8125, 0.5, 0.7812, 0.5, 0.7812, 0.5, 0.8125, 0.5, 0.375, 0.5, 0.3438, 0.5, 0.3438, 0.5, 0.375, 0.5, 0.7812, 0.5, 0.75, 0.5, 0.75, 0.5, 0.7812, 0.5, 0.3438, 0.5, 0.3125, 0.5, 0.3125, 0.5, 0.3438, 0.5, 0.75, 0.5, 0.7188, 0.5, 0.7188, 0.5, 0.75, 0.5, 0.625, 0.5, 0.5938, 0.5, 0.625, 0.5, 0.1875, 0.5, 0.1562, 0.5, 0.1875, 0.5, 0.5938, 0.5, 0.5625, 0.5, 0.5938, 0.5, 1.0, 0.5, 0.9688, 0.5, 1.0, 0.5, 0.1562, 0.5, 0.125, 0.5, 0.1562, 0.5, 0.5625, 0.5, 0.5312, 0.5, 0.5625, 0.5, 0.9688, 0.5, 0.9375, 0.5, 0.9688, 0.5, 0.125, 0.5, 0.09375, 0.5, 0.125, 0.5, 0.5312, 0.5, 0.5, 0.5, 0.5312, 0.5, 0.9375, 0.5, 0.9062, 0.5, 0.9375, 0.5, 0.09375, 0.5, 0.0625, 0.5, 0.09375, 0.5, 0.5, 0.5, 0.4688, 0.5, 0.5, 0.5, 0.9062, 0.5, 0.875, 0.5, 0.9062, 0.5, 0.0625, 0.5, 0.03125, 0.5, 0.0625, 0.5, 0.4688, 0.5, 0.4375, 0.5, 0.4688, 0.5, 0.875, 0.5, 0.8438, 0.5, 0.875, 0.5, 0.03125, 0.5, 0.0, 0.5, 0.03125, 0.5, 0.4375, 0.5, 0.4062, 0.5, 0.4375, 0.5, 0.8438, 0.5, 0.8125, 0.5, 0.8438, 0.5, 0.4062, 0.5, 0.375, 0.5, 0.4062, 0.5, 0.8125, 0.5, 0.7812, 0.5, 0.8125, 0.5, 0.375, 0.5, 0.3438, 0.5, 0.375, 0.5, 0.7812, 0.5, 0.75, 0.5, 0.7812, 0.5, 0.3438, 0.5, 0.3125, 0.5, 0.3438, 0.5, 0.75, 0.5, 0.7188, 0.5, 0.75, 0.5, 0.3125, 0.5, 0.2812, 0.5, 0.3125, 0.5, 0.7188, 0.5, 0.6875, 0.5, 0.7188, 0.5, 0.2812, 0.5, 0.25, 0.5, 0.2812, 0.5, 0.6875, 0.5, 0.6562, 0.5, 0.6875, 0.5, 0.25, 0.5, 0.2188, 0.5, 0.25, 0.5, 0.6562, 0.5, 0.625, 0.5, 0.6562, 0.5, 0.25, 0.4743, 0.2938, 0.47, 0.2968, 0.4854, 0.25, 0.49, 0.2938, 0.47, 0.3358, 0.4572, 0.3418, 0.4717, 0.2968, 0.4854, 0.3358, 0.4572, 0.3746, 0.4365, 0.3833, 0.4496, 0.3418, 0.4717, 0.3746, 0.4365, 0.4086, 0.4086, 0.4197, 0.4197, 0.3833, 0.4496, 0.4086, 0.4086, 0.4365, 0.3746, 0.4496, 0.3833, 0.4197, 0.4197, 0.4365, 0.3746, 0.4572, 0.3358, 0.4717, 0.3418, 0.4496, 0.3833, 0.4572, 0.3358, 0.47, 0.2938, 0.4854, 0.2968, 0.4717, 0.3418, 0.47, 0.2938, 0.4743, 0.25, 0.49, 0.25, 0.4854, 0.2968, 0.4743, 0.25, 0.47, 0.2062, 0.4854, 0.2032, 0.49, 0.25, 0.47, 0.2062, 0.4572, 0.1642, 0.4717, 0.1582, 0.4854, 0.2032, 0.4572, 0.1642, 0.4365, 0.1254, 0.4496, 0.1167, 0.4717, 0.1582, 0.4365, 0.1254, 0.4086, 0.09138, 0.4197, 0.08029, 0.4496, 0.1167, 0.4086, 0.09138, 0.3746, 0.06349, 0.3833, 0.05045, 0.4197, 0.08029, 0.3746, 0.06349, 0.3358, 0.04276, 0.3418, 0.02827, 0.3833, 0.05045, 0.3358, 0.04276, 0.2938, 0.02999, 0.2968, 0.01461, 0.3418, 0.02827, 0.2938, 0.02999, 0.25, 0.02568, 0.25, 0.01, 0.2968, 0.01461, 0.25, 0.02568, 0.2062, 0.02999, 0.2032, 0.01461, 0.25, 0.01, 0.2062, 0.02999, 0.1642, 0.04276, 0.1582, 0.02827, 0.2032, 0.01461, 0.1642, 0.04276, 0.1254, 0.06349, 0.1167, 0.05045, 0.1582, 0.02827, 0.1254, 0.06349, 0.09138, 0.09138, 0.08029, 0.08029, 0.1167, 0.05045, 0.09138, 0.09138, 0.06349, 0.1254, 0.05045, 0.1167, 0.08029, 0.08029, 0.06349, 0.1254, 0.04276, 0.1642, 0.02827, 0.1582, 0.05045, 0.1167, 0.04276, 0.1642, 0.02999, 0.2062, 0.01461, 0.2032, 0.02827, 0.1582, 0.02999, 0.2062, 0.02568, 0.25, 0.01, 0.25, 0.01461, 0.2032, 0.02568, 0.25, 0.02999, 0.2938, 0.01461, 0.2968, 0.01, 0.25, 0.02999, 0.2938, 0.04276, 0.3358, 0.02827, 0.3418, 0.01461, 0.2968, 0.04276, 0.3358, 0.06349, 0.3746, 0.05045, 0.3833, 0.02827, 0.3418, 0.06349, 0.3746, 0.09138, 0.4086, 0.08029, 0.4197, 0.05045, 0.3833, 0.09138, 0.4086, 0.1254, 0.4365, 0.1167, 0.4496, 0.08029, 0.4197, 0.1254, 0.4365, 0.1642, 0.4572, 0.1582, 0.4717, 0.1167, 0.4496, 0.1642, 0.4572, 0.2062, 0.47, 0.2032, 0.4854, 0.1582, 0.4717, 0.2062, 0.47, 0.25, 0.4743, 0.25, 0.49, 0.2032, 0.4854, 0.2219, 0.2312, 0.2261, 0.2261, 0.2261, 0.2261, 0.2219, 0.2312, 0.2938, 0.02999, 0.3358, 0.04276, 0.3358, 0.04276, 0.2938, 0.02999, 0.3358, 0.4572, 0.2938, 0.47, 0.2938, 0.47, 0.3358, 0.4572, 0.1254, 0.4365, 0.09138, 0.4086, 0.09138, 0.4086, 0.1254, 0.4365, 0.25, 0.02568, 0.2938, 0.02999, 0.2938, 0.02999, 0.25, 0.02568, 0.3746, 0.4365, 0.3358, 0.4572, 0.3358, 0.4572, 0.3746, 0.4365, 0.1642, 0.4572, 0.1254, 0.4365, 0.1254, 0.4365, 0.1642, 0.4572, 0.2062, 0.02999, 0.25, 0.02568, 0.25, 0.02568, 0.2062, 0.02999, 0.4086, 0.4086, 0.3746, 0.4365, 0.3746, 0.4365, 0.4086, 0.4086, 0.2062, 0.47, 0.1642, 0.4572, 0.1642, 0.4572, 0.2062, 0.47, 0.1642, 0.04276, 0.2062, 0.02999, 0.2062, 0.02999, 0.1642, 0.04276, 0.4365, 0.3746, 0.4086, 0.4086, 0.4086, 0.4086, 0.4365, 0.3746, 0.25, 0.4743, 0.2062, 0.47, 0.2062, 0.47, 0.25, 0.4743, 0.1254, 0.06349, 0.1642, 0.04276, 0.1642, 0.04276, 0.1254, 0.06349, 0.4572, 0.3358, 0.4365, 0.3746, 0.4365, 0.3746, 0.4572, 0.3358, 0.09138, 0.09138, 0.1254, 0.06349, 0.1254, 0.06349, 0.09138, 0.09138, 0.47, 0.2938, 0.4572, 0.3358, 0.4572, 0.3358, 0.47, 0.2938, 0.06349, 0.1254, 0.09138, 0.09138, 0.09138, 0.09138, 0.06349, 0.1254, 0.4743, 0.25, 0.47, 0.2938, 0.47, 0.2938, 0.4743, 0.25, 0.04276, 0.1642, 0.06349, 0.1254, 0.06349, 0.1254, 0.04276, 0.1642, 0.47, 0.2062, 0.4743, 0.25, 0.4743, 0.25, 0.47, 0.2062, 0.02999, 0.2062, 0.04276, 0.1642, 0.04276, 0.1642, 0.02999, 0.2062, 0.4572, 0.1642, 0.47, 0.2062, 0.47, 0.2062, 0.4572, 0.1642, 0.02568, 0.25, 0.02999, 0.2062, 0.02999, 0.2062, 0.02568, 0.25, 0.4365, 0.1254, 0.4572, 0.1642, 0.4572, 0.1642, 0.4365, 0.1254, 0.02999, 0.2938, 0.02568, 0.25, 0.02568, 0.25, 0.02999, 0.2938, 0.4086, 0.09138, 0.4365, 0.1254, 0.4365, 0.1254, 0.4086, 0.09138, 0.04276, 0.3358, 0.02999, 0.2938, 0.02999, 0.2938, 0.04276, 0.3358, 0.3746, 0.06349, 0.4086, 0.09138, 0.4086, 0.09138, 0.3746, 0.06349, 0.06349, 0.3746, 0.04276, 0.3358, 0.04276, 0.3358, 0.06349, 0.3746, 0.3358, 0.04276, 0.3746, 0.06349, 0.3746, 0.06349, 0.3358, 0.04276, 0.2938, 0.47, 0.25, 0.4743, 0.25, 0.4743, 0.2938, 0.47, 0.25, 0.2839, 0.2566, 0.2832, 0.2938, 0.47, 0.25, 0.4743, 0.2566, 0.2832, 0.263, 0.2813, 0.3358, 0.4572, 0.2938, 0.47, 0.263, 0.2813, 0.2688, 0.2781, 0.3746, 0.4365, 0.3358, 0.4572, 0.2688, 0.2781, 0.2739, 0.2739, 0.4086, 0.4086, 0.3746, 0.4365, 0.2739, 0.2739, 0.2781, 0.2688, 0.4365, 0.3746, 0.4086, 0.4086, 0.2781, 0.2688, 0.2813, 0.263, 0.4572, 0.3358, 0.4365, 0.3746, 0.2813, 0.263, 0.2832, 0.2566, 0.47, 0.2938, 0.4572, 0.3358, 0.2832, 0.2566, 0.2839, 0.25, 0.4743, 0.25, 0.47, 0.2938, 0.2839, 0.25, 0.2832, 0.2434, 0.47, 0.2062, 0.4743, 0.25, 0.2832, 0.2434, 0.2813, 0.237, 0.4572, 0.1642, 0.47, 0.2062, 0.2813, 0.237, 0.2781, 0.2312, 0.4365, 0.1254, 0.4572, 0.1642, 0.2781, 0.2312, 0.2739, 0.2261, 0.4086, 0.09138, 0.4365, 0.1254, 0.2739, 0.2261, 0.2688, 0.2219, 0.3746, 0.06349, 0.4086, 0.09138, 0.2688, 0.2219, 0.263, 0.2187, 0.3358, 0.04276, 0.3746, 0.06349, 0.263, 0.2187, 0.2566, 0.2168, 0.2938, 0.02999, 0.3358, 0.04276, 0.2566, 0.2168, 0.25, 0.2161, 0.25, 0.02568, 0.2938, 0.02999, 0.25, 0.2161, 0.2434, 0.2168, 0.2062, 0.02999, 0.25, 0.02568, 0.2434, 0.2168, 0.237, 0.2187, 0.1642, 0.04276, 0.2062, 0.02999, 0.237, 0.2187, 0.2312, 0.2219, 0.1254, 0.06349, 0.1642, 0.04276, 0.2312, 0.2219, 0.2261, 0.2261, 0.09138, 0.09138, 0.1254, 0.06349, 0.2261, 0.2261, 0.2219, 0.2312, 0.06349, 0.1254, 0.09138, 0.09138, 0.2219, 0.2312, 0.2187, 0.237, 0.04276, 0.1642, 0.06349, 0.1254, 0.2187, 0.237, 0.2168, 0.2434, 0.02999, 0.2062, 0.04276, 0.1642, 0.2168, 0.2434, 0.2161, 0.25, 0.02568, 0.25, 0.02999, 0.2062, 0.2161, 0.25, 0.2168, 0.2566, 0.02999, 0.2938, 0.02568, 0.25, 0.2168, 0.2566, 0.2187, 0.263, 0.04276, 0.3358, 0.02999, 0.2938, 0.2187, 0.263, 0.2219, 0.2688, 0.06349, 0.3746, 0.04276, 0.3358, 0.2219, 0.2688, 0.2261, 0.2739, 0.09138, 0.4086, 0.06349, 0.3746, 0.2261, 0.2739, 0.2312, 0.2781, 0.1254, 0.4365, 0.09138, 0.4086, 0.2312, 0.2781, 0.237, 0.2813, 0.1642, 0.4572, 0.1254, 0.4365, 0.237, 0.2813, 0.2434, 0.2832, 0.2062, 0.47, 0.1642, 0.4572, 0.2434, 0.2832, 0.25, 0.2839, 0.25, 0.4743, 0.2062, 0.47, 0.2235, 0.2677, 0.2206, 0.2622, 0.2206, 0.2622, 0.2235, 0.2677, 0.2839, 0.25, 0.2832, 0.2566, 0.2832, 0.2566, 0.2839, 0.25, 0.2187, 0.237, 0.2219, 0.2312, 0.2219, 0.2312, 0.2187, 0.237, 0.2832, 0.2434, 0.2839, 0.25, 0.2839, 0.25, 0.2832, 0.2434, 0.2168, 0.2434, 0.2187, 0.237, 0.2187, 0.237, 0.2168, 0.2434, 0.2813, 0.237, 0.2832, 0.2434, 0.2832, 0.2434, 0.2813, 0.237, 0.2161, 0.25, 0.2168, 0.2434, 0.2168, 0.2434, 0.2161, 0.25, 0.2781, 0.2312, 0.2813, 0.237, 0.2813, 0.237, 0.2781, 0.2312, 0.2168, 0.2566, 0.2161, 0.25, 0.2161, 0.25, 0.2168, 0.2566, 0.2739, 0.2261, 0.2781, 0.2312, 0.2781, 0.2312, 0.2739, 0.2261, 0.2187, 0.263, 0.2168, 0.2566, 0.2168, 0.2566, 0.2187, 0.263, 0.2688, 0.2219, 0.2739, 0.2261, 0.2739, 0.2261, 0.2688, 0.2219, 0.2219, 0.2688, 0.2187, 0.263, 0.2187, 0.263, 0.2219, 0.2688, 0.263, 0.2187, 0.2688, 0.2219, 0.2688, 0.2219, 0.263, 0.2187, 0.2566, 0.2832, 0.25, 0.2839, 0.25, 0.2839, 0.2566, 0.2832, 0.2261, 0.2739, 0.2219, 0.2688, 0.2219, 0.2688, 0.2261, 0.2739, 0.2566, 0.2168, 0.263, 0.2187, 0.263, 0.2187, 0.2566, 0.2168, 0.263, 0.2813, 0.2566, 0.2832, 0.2566, 0.2832, 0.263, 0.2813, 0.2312, 0.2781, 0.2261, 0.2739, 0.2261, 0.2739, 0.2312, 0.2781, 0.25, 0.2161, 0.2566, 0.2168, 0.2566, 0.2168, 0.25, 0.2161, 0.2688, 0.2781, 0.263, 0.2813, 0.263, 0.2813, 0.2688, 0.2781, 0.237, 0.2813, 0.2312, 0.2781, 0.2312, 0.2781, 0.237, 0.2813, 0.2434, 0.2168, 0.25, 0.2161, 0.25, 0.2161, 0.2434, 0.2168, 0.2739, 0.2739, 0.2688, 0.2781, 0.2688, 0.2781, 0.2739, 0.2739, 0.2434, 0.2832, 0.237, 0.2813, 0.237, 0.2813, 0.2434, 0.2832, 0.237, 0.2187, 0.2434, 0.2168, 0.2434, 0.2168, 0.237, 0.2187, 0.2781, 0.2688, 0.2739, 0.2739, 0.2739, 0.2739, 0.2781, 0.2688, 0.25, 0.2839, 0.2434, 0.2832, 0.2434, 0.2832, 0.25, 0.2839, 0.2312, 0.2219, 0.237, 0.2187, 0.237, 0.2187, 0.2312, 0.2219, 0.2813, 0.263, 0.2781, 0.2688, 0.2781, 0.2688, 0.2813, 0.263, 0.2261, 0.2261, 0.2312, 0.2219, 0.2312, 0.2219, 0.2261, 0.2261, 0.2832, 0.2566, 0.2813, 0.263, 0.2813, 0.263, 0.2832, 0.2566, 0.25, 0.2819, 0.2562, 0.2813, 0.2566, 0.2832, 0.25, 0.2839, 0.2562, 0.2813, 0.2622, 0.2794, 0.263, 0.2813, 0.2566, 0.2832, 0.2622, 0.2794, 0.2677, 0.2765, 0.2688, 0.2781, 0.263, 0.2813, 0.2677, 0.2765, 0.2725, 0.2725, 0.2739, 0.2739, 0.2688, 0.2781, 0.2725, 0.2725, 0.2765, 0.2677, 0.2781, 0.2688, 0.2739, 0.2739, 0.2765, 0.2677, 0.2794, 0.2622, 0.2813, 0.263, 0.2781, 0.2688, 0.2794, 0.2622, 0.2813, 0.2562, 0.2832, 0.2566, 0.2813, 0.263, 0.2813, 0.2562, 0.2819, 0.25, 0.2839, 0.25, 0.2832, 0.2566, 0.2819, 0.25, 0.2813, 0.2438, 0.2832, 0.2434, 0.2839, 0.25, 0.2813, 0.2438, 0.2794, 0.2378, 0.2813, 0.237, 0.2832, 0.2434, 0.2794, 0.2378, 0.2765, 0.2323, 0.2781, 0.2312, 0.2813, 0.237, 0.2765, 0.2323, 0.2725, 0.2275, 0.2739, 0.2261, 0.2781, 0.2312, 0.2725, 0.2275, 0.2677, 0.2235, 0.2688, 0.2219, 0.2739, 0.2261, 0.2677, 0.2235, 0.2622, 0.2206, 0.263, 0.2187, 0.2688, 0.2219, 0.2622, 0.2206, 0.2562, 0.2187, 0.2566, 0.2168, 0.263, 0.2187, 0.2562, 0.2187, 0.25, 0.2181, 0.25, 0.2161, 0.2566, 0.2168, 0.25, 0.2181, 0.2438, 0.2187, 0.2434, 0.2168, 0.25, 0.2161, 0.2438, 0.2187, 0.2378, 0.2206, 0.237, 0.2187, 0.2434, 0.2168, 0.2378, 0.2206, 0.2323, 0.2235, 0.2312, 0.2219, 0.237, 0.2187, 0.2323, 0.2235, 0.2275, 0.2275, 0.2261, 0.2261, 0.2312, 0.2219, 0.2275, 0.2275, 0.2235, 0.2323, 0.2219, 0.2312, 0.2261, 0.2261, 0.2235, 0.2323, 0.2206, 0.2378, 0.2187, 0.237, 0.2219, 0.2312, 0.2206, 0.2378, 0.2187, 0.2438, 0.2168, 0.2434, 0.2187, 0.237, 0.2187, 0.2438, 0.2181, 0.25, 0.2161, 0.25, 0.2168, 0.2434, 0.2181, 0.25, 0.2187, 0.2562, 0.2168, 0.2566, 0.2161, 0.25, 0.2187, 0.2562, 0.2206, 0.2622, 0.2187, 0.263, 0.2168, 0.2566, 0.2206, 0.2622, 0.2235, 0.2677, 0.2219, 0.2688, 0.2187, 0.263, 0.2235, 0.2677, 0.2275, 0.2725, 0.2261, 0.2739, 0.2219, 0.2688, 0.2275, 0.2725, 0.2323, 0.2765, 0.2312, 0.2781, 0.2261, 0.2739, 0.2323, 0.2765, 0.2378, 0.2794, 0.237, 0.2813, 0.2312, 0.2781, 0.2378, 0.2794, 0.2438, 0.2813, 0.2434, 0.2832, 0.237, 0.2813, 0.2438, 0.2813, 0.25, 0.2819, 0.25, 0.2839, 0.2434, 0.2832, 0.2562, 0.2813, 0.25, 0.2819, 0.2438, 0.2813, 0.2378, 0.2794, 0.2323, 0.2765, 0.2275, 0.2725, 0.2235, 0.2677, 0.2206, 0.2622, 0.2187, 0.2562, 0.2181, 0.25, 0.2187, 0.2438, 0.2206, 0.2378, 0.2235, 0.2323, 0.2275, 0.2275, 0.2323, 0.2235, 0.2378, 0.2206, 0.2438, 0.2187, 0.25, 0.2181, 0.2562, 0.2187, 0.2622, 0.2206, 0.2677, 0.2235, 0.2725, 0.2275, 0.2765, 0.2323, 0.2794, 0.2378, 0.2813, 0.2438, 0.2819, 0.25, 0.2813, 0.2562, 0.2794, 0.2622, 0.2765, 0.2677, 0.2725, 0.2725, 0.2677, 0.2765, 0.2622, 0.2794, 0.2622, 0.2206, 0.2677, 0.2235, 0.2677, 0.2235, 0.2622, 0.2206, 0.2562, 0.2813, 0.25, 0.2819, 0.25, 0.2819, 0.2562, 0.2813, 0.2275, 0.2725, 0.2235, 0.2677, 0.2235, 0.2677, 0.2275, 0.2725, 0.2562, 0.2187, 0.2622, 0.2206, 0.2622, 0.2206, 0.2562, 0.2187, 0.2622, 0.2794, 0.2562, 0.2813, 0.2562, 0.2813, 0.2622, 0.2794, 0.2323, 0.2765, 0.2275, 0.2725, 0.2275, 0.2725, 0.2323, 0.2765, 0.25, 0.2181, 0.2562, 0.2187, 0.2562, 0.2187, 0.25, 0.2181, 0.2677, 0.2765, 0.2622, 0.2794, 0.2622, 0.2794, 0.2677, 0.2765, 0.2378, 0.2794, 0.2323, 0.2765, 0.2323, 0.2765, 0.2378, 0.2794, 0.2438, 0.2187, 0.25, 0.2181, 0.25, 0.2181, 0.2438, 0.2187, 0.2725, 0.2725, 0.2677, 0.2765, 0.2677, 0.2765, 0.2725, 0.2725, 0.2438, 0.2813, 0.2378, 0.2794, 0.2378, 0.2794, 0.2438, 0.2813, 0.2378, 0.2206, 0.2438, 0.2187, 0.2438, 0.2187, 0.2378, 0.2206, 0.2765, 0.2677, 0.2725, 0.2725, 0.2725, 0.2725, 0.2765, 0.2677, 0.25, 0.2819, 0.2438, 0.2813, 0.2438, 0.2813, 0.25, 0.2819, 0.2323, 0.2235, 0.2378, 0.2206, 0.2378, 0.2206, 0.2323, 0.2235, 0.2794, 0.2622, 0.2765, 0.2677, 0.2765, 0.2677, 0.2794, 0.2622, 0.2275, 0.2275, 0.2323, 0.2235, 0.2323, 0.2235, 0.2275, 0.2275, 0.2813, 0.2562, 0.2794, 0.2622, 0.2794, 0.2622, 0.2813, 0.2562, 0.2235, 0.2323, 0.2275, 0.2275, 0.2275, 0.2275, 0.2235, 0.2323, 0.2819, 0.25, 0.2813, 0.2562, 0.2813, 0.2562, 0.2819, 0.25, 0.2206, 0.2378, 0.2235, 0.2323, 0.2235, 0.2323, 0.2206, 0.2378, 0.2813, 0.2438, 0.2819, 0.25, 0.2819, 0.25, 0.2813, 0.2438, 0.2187, 0.2438, 0.2206, 0.2378, 0.2206, 0.2378, 0.2187, 0.2438, 0.2794, 0.2378, 0.2813, 0.2438, 0.2813, 0.2438, 0.2794, 0.2378, 0.2181, 0.25, 0.2187, 0.2438, 0.2187, 0.2438, 0.2181, 0.25, 0.2765, 0.2323, 0.2794, 0.2378, 0.2794, 0.2378, 0.2765, 0.2323, 0.2187, 0.2562, 0.2181, 0.25, 0.2181, 0.25, 0.2187, 0.2562, 0.2725, 0.2275, 0.2765, 0.2323, 0.2765, 0.2323, 0.2725, 0.2275, 0.2206, 0.2622, 0.2187, 0.2562, 0.2187, 0.2562, 0.2206, 0.2622, 0.2677, 0.2235, 0.2725, 0.2275, 0.2725, 0.2275, 0.2677, 0.2235])
me_cylinder.use_remesh_preserve_volume = False
me_cylinder.use_remesh_preserve_attributes = False
me_cylinder.use_mirror_vertex_groups = False
me_cylinder.update()
me_cylinder_001 = bpy.data.meshes.new('Cylinder.001')
me_cylinder_001.from_pydata([(-0.9857, -0.01548, 10.55), (-2.258, -0.01548, 11.85), (-0.9857, -0.01548, 13.76), (-2.258, -0.01548, 13.76), (-0.9857, 0.01548, 10.55), (-2.258, 0.01548, 11.85), (-0.9857, 0.01548, 13.76), (-2.258, 0.01548, 13.76), (-0.9857, -0.01548, -1.541), (-4.38, -0.01548, 0.08667), (-0.9857, -0.01548, 1.365), (-4.38, -0.01548, 1.365), (-0.9857, 0.01548, -1.541), (-4.38, 0.01548, 0.08667), (-0.9857, 0.01548, 1.365), (-4.38, 0.01548, 1.365), (0.9857, -0.01547, 10.55), (2.258, -0.01547, 11.85), (0.9857, -0.01547, 13.76), (2.258, -0.01547, 13.76), (0.9857, 0.01548, 10.55), (2.258, 0.01548, 11.85), (0.9857, 0.01548, 13.76), (2.258, 0.01548, 13.76), (0.9857, -0.01548, -1.541), (4.38, -0.01548, 0.08667), (0.9857, -0.01548, 1.365), (4.38, -0.01547, 1.365), (0.9857, 0.01548, -1.541), (4.38, 0.01548, 0.08667), (0.9857, 0.01548, 1.365), (4.38, 0.01548, 1.365), (0.01548, -0.9857, 10.55), (0.01548, -2.258, 11.85), (0.01548, -0.9857, 13.76), (0.01548, -2.258, 13.76), (-0.01548, -0.9857, 10.55), (-0.01548, -2.258, 11.85), (-0.01548, -0.9857, 13.76), (-0.01548, -2.258, 13.76), (0.01548, -0.9857, -1.541), (0.01548, -4.38, 0.08667), (0.01548, -0.9857, 1.365), (0.01548, -4.38, 1.365), (-0.01548, -0.9857, -1.541), (-0.01548, -4.38, 0.08667), (-0.01548, -0.9857, 1.365), (-0.01548, -4.38, 1.365), (0.01548, 0.9857, 10.55), (0.01548, 2.258, 11.85), (0.01548, 0.9857, 13.76), (0.01548, 2.258, 13.76), (-0.01548, 0.9857, 10.55), (-0.01548, 2.258, 11.85), (-0.01548, 0.9857, 13.76), (-0.01548, 2.258, 13.76), (0.01548, 0.9857, -1.541), (0.01548, 4.38, 0.08667), (0.01548, 0.9857, 1.365), (0.01548, 4.38, 1.365), (-0.01548, 0.9857, -1.541), (-0.01548, 4.38, 0.08667), (-0.01548, 0.9857, 1.365), (-0.01548, 4.38, 1.365)], [], [(0, 1, 3, 2), (2, 3, 7, 6), (6, 7, 5, 4), (4, 5, 1, 0), (2, 6, 4, 0), (7, 3, 1, 5), (8, 9, 11, 10), (10, 11, 15, 14), (14, 15, 13, 12), (12, 13, 9, 8), (10, 14, 12, 8), (15, 11, 9, 13), (16, 18, 19, 17), (18, 22, 23, 19), (22, 20, 21, 23), (20, 16, 17, 21), (18, 16, 20, 22), (23, 21, 17, 19), (24, 26, 27, 25), (26, 30, 31, 27), (30, 28, 29, 31), (28, 24, 25, 29), (26, 24, 28, 30), (31, 29, 25, 27), (32, 33, 35, 34), (34, 35, 39, 38), (38, 39, 37, 36), (36, 37, 33, 32), (34, 38, 36, 32), (39, 35, 33, 37), (40, 41, 43, 42), (42, 43, 47, 46), (46, 47, 45, 44), (44, 45, 41, 40), (42, 46, 44, 40), (47, 43, 41, 45), (48, 50, 51, 49), (50, 54, 55, 51), (54, 52, 53, 55), (52, 48, 49, 53), (50, 48, 52, 54), (55, 53, 49, 51), (56, 58, 59, 57), (58, 62, 63, 59), (62, 60, 61, 63), (60, 56, 57, 61), (58, 56, 60, 62), (63, 61, 57, 59)])
_uv = me_cylinder_001.uv_layers.new(name='UVMap')
_uv.uv.foreach_set('vector', [0.375, 0.0, 0.625, 0.0, 0.625, 0.25, 0.375, 0.25, 0.375, 0.25, 0.625, 0.25, 0.625, 0.5, 0.375, 0.5, 0.375, 0.5, 0.625, 0.5, 0.625, 0.75, 0.375, 0.75, 0.375, 0.75, 0.625, 0.75, 0.625, 1.0, 0.375, 1.0, 0.125, 0.5, 0.375, 0.5, 0.375, 0.75, 0.125, 0.75, 0.625, 0.5, 0.875, 0.5, 0.875, 0.75, 0.625, 0.75, 0.375, 0.0, 0.625, 0.0, 0.625, 0.25, 0.375, 0.25, 0.375, 0.25, 0.625, 0.25, 0.625, 0.5, 0.375, 0.5, 0.375, 0.5, 0.625, 0.5, 0.625, 0.75, 0.375, 0.75, 0.375, 0.75, 0.625, 0.75, 0.625, 1.0, 0.375, 1.0, 0.125, 0.5, 0.375, 0.5, 0.375, 0.75, 0.125, 0.75, 0.625, 0.5, 0.875, 0.5, 0.875, 0.75, 0.625, 0.75, 0.375, 0.0, 0.375, 0.25, 0.625, 0.25, 0.625, 0.0, 0.375, 0.25, 0.375, 0.5, 0.625, 0.5, 0.625, 0.25, 0.375, 0.5, 0.375, 0.75, 0.625, 0.75, 0.625, 0.5, 0.375, 0.75, 0.375, 1.0, 0.625, 1.0, 0.625, 0.75, 0.125, 0.5, 0.125, 0.75, 0.375, 0.75, 0.375, 0.5, 0.625, 0.5, 0.625, 0.75, 0.875, 0.75, 0.875, 0.5, 0.375, 0.0, 0.375, 0.25, 0.625, 0.25, 0.625, 0.0, 0.375, 0.25, 0.375, 0.5, 0.625, 0.5, 0.625, 0.25, 0.375, 0.5, 0.375, 0.75, 0.625, 0.75, 0.625, 0.5, 0.375, 0.75, 0.375, 1.0, 0.625, 1.0, 0.625, 0.75, 0.125, 0.5, 0.125, 0.75, 0.375, 0.75, 0.375, 0.5, 0.625, 0.5, 0.625, 0.75, 0.875, 0.75, 0.875, 0.5, 0.375, 0.0, 0.625, 0.0, 0.625, 0.25, 0.375, 0.25, 0.375, 0.25, 0.625, 0.25, 0.625, 0.5, 0.375, 0.5, 0.375, 0.5, 0.625, 0.5, 0.625, 0.75, 0.375, 0.75, 0.375, 0.75, 0.625, 0.75, 0.625, 1.0, 0.375, 1.0, 0.125, 0.5, 0.375, 0.5, 0.375, 0.75, 0.125, 0.75, 0.625, 0.5, 0.875, 0.5, 0.875, 0.75, 0.625, 0.75, 0.375, 0.0, 0.625, 0.0, 0.625, 0.25, 0.375, 0.25, 0.375, 0.25, 0.625, 0.25, 0.625, 0.5, 0.375, 0.5, 0.375, 0.5, 0.625, 0.5, 0.625, 0.75, 0.375, 0.75, 0.375, 0.75, 0.625, 0.75, 0.625, 1.0, 0.375, 1.0, 0.125, 0.5, 0.375, 0.5, 0.375, 0.75, 0.125, 0.75, 0.625, 0.5, 0.875, 0.5, 0.875, 0.75, 0.625, 0.75, 0.375, 0.0, 0.375, 0.25, 0.625, 0.25, 0.625, 0.0, 0.375, 0.25, 0.375, 0.5, 0.625, 0.5, 0.625, 0.25, 0.375, 0.5, 0.375, 0.75, 0.625, 0.75, 0.625, 0.5, 0.375, 0.75, 0.375, 1.0, 0.625, 1.0, 0.625, 0.75, 0.125, 0.5, 0.125, 0.75, 0.375, 0.75, 0.375, 0.5, 0.625, 0.5, 0.625, 0.75, 0.875, 0.75, 0.875, 0.5, 0.375, 0.0, 0.375, 0.25, 0.625, 0.25, 0.625, 0.0, 0.375, 0.25, 0.375, 0.5, 0.625, 0.5, 0.625, 0.25, 0.375, 0.5, 0.375, 0.75, 0.625, 0.75, 0.625, 0.5, 0.375, 0.75, 0.375, 1.0, 0.625, 1.0, 0.625, 0.75, 0.125, 0.5, 0.125, 0.75, 0.375, 0.75, 0.375, 0.5, 0.625, 0.5, 0.625, 0.75, 0.875, 0.75, 0.875, 0.5])
me_cylinder_001.use_remesh_preserve_volume = False
me_cylinder_001.use_remesh_preserve_attributes = False
me_cylinder_001.use_mirror_vertex_groups = False
me_cylinder_001.update()

# ---- objects
ob_body = bpy.data.objects.new('Body', me_cylinder)
ob_fins = bpy.data.objects.new('Fins', me_cylinder_001)

# ---- transforms, parenting, visibility, modifiers, constraints
ob_body.location = (0.0, 0.0, 0.0)
ob_body.rotation_euler = (-3.142, -3e-23, 4.441e-16)
ob_body.scale = (0.1065, 0.1065, 0.1065)
ob_body.lineart.crease_threshold = 0.0
ob_fins.location = (0.0, 0.0, 0.0)
ob_fins.rotation_euler = (-3.142, -3e-23, 4.441e-16)
ob_fins.scale = (0.1065, 0.1065, 0.1065)
ob_fins.lineart.crease_threshold = 0.0

# ---- collection membership
col_collection.objects.link(ob_body)
col_collection.objects.link(ob_fins)

# ---- scene / render settings (as saved in the file)
scene.frame_start = 1; scene.frame_end = 250; scene.frame_set(1)
scene.render.engine = 'BLENDER_EEVEE_NEXT'
scene.cycles.use_denoising = False
scene.cycles.samples = 128
scene.cycles.sampling_pattern = 'TABULATED_SOBOL'
scene.cycles.use_adaptive_sampling = False
scene.cycles.use_light_tree = False
scene.view_settings.view_transform = 'Filmic'
bpy.context.view_layer.update()

# ---- added for rendering (the .blend has no active camera and no usable light): camera, sun
cam_auto = bpy.data.cameras.new('AutoCamera')
cam_auto.lens = 50.0
cam_auto.sensor_width = 36.0
cam_auto.clip_end = 1000.0
ob_auto_camera = bpy.data.objects.new('AutoCamera', cam_auto)
scene.collection.objects.link(ob_auto_camera)
ob_auto_camera.location = (3.07801, -3.69361, 2.52404)
ob_auto_camera.rotation_euler = (1.09748, -7.21219e-08, 0.694738)
scene.camera = ob_auto_camera
light_auto_sun = bpy.data.lights.new('AutoSun', 'SUN')
light_auto_sun.energy = 3.0
light_auto_sun.angle = 0.0523599
ob_auto_sun = bpy.data.objects.new('AutoSun', light_auto_sun)
scene.collection.objects.link(ob_auto_sun)
ob_auto_sun.rotation_euler = (0.872665, 0.174533, 0.523599)
bpy.context.view_layer.update()
